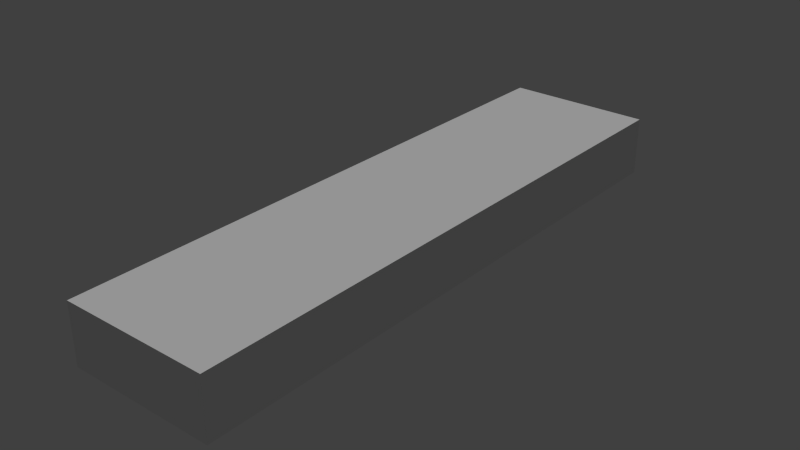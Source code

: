 # Source: stickfigure_merged.blend  (saved by Blender 2.76.0; exported with 4.5.12 LTS)
import bpy
from mathutils import Matrix  # noqa: F401  (used for matrix-valued properties, if any)

bpy.ops.wm.read_factory_settings(use_empty=True)
scene = bpy.context.scene
scene.name = 'Scene'

# ---- collections
col_collection_1 = bpy.data.collections.new('Collection 1'); scene.collection.children.link(col_collection_1)
col_collection_2 = bpy.data.collections.new('Collection 2'); scene.collection.children.link(col_collection_2)

# ---- materials (node trees are filled in below, after node groups)
mat_material_001 = bpy.data.materials.new('Material.001')
mat_material_001.alpha_threshold = 0.0
mat_material_001.use_transparent_shadow = False
mat_material_001.roughness = 0.5
mat_dungeon_material = bpy.data.materials.new('dungeon-material')
mat_dungeon_material.alpha_threshold = 0.0
mat_dungeon_material.use_transparent_shadow = False
mat_dungeon_material.preview_render_type = 'CUBE'
mat_dungeon_material.roughness = 0.5

# ---- material node trees

# ---- world
world_world = bpy.data.worlds.new('World'); scene.world = world_world
world_world.color = (0.05088, 0.05088, 0.05088)
world_world.use_sun_shadow = False
world_world.sun_shadow_jitter_overblur = 0.0
world_world.cycles.sampling_method = 'MANUAL'
world_world.cycles.sample_map_resolution = 256

# ---- lights
light_hemi = bpy.data.lights.new('Hemi', 'SUN')
light_hemi.transmission_factor = 0.0
light_hemi.angle = 0.1993
light_hemi.energy = 1.0
light_hemi.shadow_buffer_clip_start = 0.5
light_hemi.shadow_soft_size = 0.1
light_hemi.shadow_cascade_max_distance = 1000.0
light_hemi.cycles.use_multiple_importance_sampling = False

# ---- meshes
me_cube_002 = bpy.data.meshes.new('Cube.002')
me_cube_002.from_pydata([(8.468, 0.2768, 17.34), (7.49, 0.1875, 17.34), (8.29, 2.239, 17.0), (7.312, 2.15, 17.0), (8.45, 0.4467, 18.33), (7.472, 0.3574, 18.32), (8.271, 2.409, 17.99), (7.293, 2.32, 17.98), (13.01, 0.6942, 17.43), (9.228, -0.05398, 17.22), (12.83, 2.642, 17.09), (8.986, 2.602, 16.76), (13.0, 0.7853, 17.96), (9.196, 0.2368, 18.9), (12.82, 2.733, 17.62), (8.955, 2.893, 18.44), (9.895, -0.6228, 17.63), (11.69, -0.6429, 17.3), (11.69, -0.02349, 17.22), (10.02, -0.5481, 18.23), (11.82, -0.5682, 17.9), (11.82, 0.05126, 17.83), (10.87, 0.09557, 17.22), (10.62, 2.751, 16.76), (10.59, 3.042, 18.45), (10.83, 0.3864, 18.91), (-8.468, 0.2768, 17.34), (-7.49, 0.1875, 17.34), (-8.29, 2.239, 17.0), (-7.312, 2.15, 17.0), (-8.45, 0.4467, 18.33), (-7.472, 0.3574, 18.32), (-8.271, 2.409, 17.99), (-7.293, 2.32, 17.98), (-13.01, 0.6942, 17.43), (-9.228, -0.05398, 17.22), (-12.83, 2.642, 17.09), (-8.986, 2.602, 16.76), (-13.0, 0.7853, 17.96), (-9.196, 0.2368, 18.9), (-12.82, 2.733, 17.62), (-8.955, 2.893, 18.44), (-9.895, -0.6228, 17.63), (-11.69, -0.6429, 17.3), (-11.69, -0.02349, 17.22), (-10.02, -0.5481, 18.23), (-11.82, -0.5682, 17.9), (-11.82, 0.05126, 17.83), (-10.87, 0.09557, 17.22), (-10.62, 2.751, 16.76), (-10.59, 3.042, 18.45), (-10.83, 0.3864, 18.91)], [], [(1, 3, 2, 0), (3, 7, 6, 2), (7, 5, 4, 6), (5, 1, 0, 4), (6, 15, 11, 2), (5, 7, 3, 1), (22, 23, 10, 8), (23, 24, 14, 10), (24, 25, 12, 14), (25, 22, 8, 12), (8, 10, 14, 12), (4, 13, 15, 6), (20, 21, 25, 13, 19), (13, 9, 16, 19), (22, 18, 17, 16, 9), (20, 19, 16, 17), (18, 22, 25, 21), (20, 17, 18, 21), (0, 9, 13, 4), (2, 11, 9, 0), (15, 13, 25, 24), (11, 15, 24, 23), (9, 11, 23, 22), (27, 26, 28, 29), (29, 28, 32, 33), (33, 32, 30, 31), (31, 30, 26, 27), (32, 28, 37, 41), (31, 27, 29, 33), (48, 34, 36, 49), (49, 36, 40, 50), (50, 40, 38, 51), (51, 38, 34, 48), (34, 38, 40, 36), (30, 32, 41, 39), (46, 45, 39, 51, 47), (39, 45, 42, 35), (48, 35, 42, 43, 44), (46, 43, 42, 45), (44, 47, 51, 48), (46, 47, 44, 43), (26, 30, 39, 35), (28, 26, 35, 37), (41, 50, 51, 39), (37, 49, 50, 41), (35, 48, 49, 37)])
_uv = me_cube_002.uv_layers.new(name='UVMap')
_uv.uv.foreach_set('vector', [0.6456, 0.5179, 0.6111, 0.5275, 0.6065, 0.5118, 0.6374, 0.5062, 0.6111, 0.5275, 0.6025, 0.5238, 0.6007, 0.5118, 0.6065, 0.5118, 0.9213, 0.5367, 0.8857, 0.5176, 0.9063, 0.5018, 0.9374, 0.5148, 0.6497, 0.5164, 0.6456, 0.5179, 0.6374, 0.5062, 0.6402, 0.5067, 0.6007, 0.5118, 0.6003, 0.5081, 0.6046, 0.5079, 0.6065, 0.5118, 0.6496, 0.5203, 0.6145, 0.5296, 0.6111, 0.5275, 0.6456, 0.5179, 0.633, 0.4821, 0.5963, 0.495, 0.5895, 0.4716, 0.617, 0.4644, 0.5963, 0.495, 0.5856, 0.4937, 0.579, 0.4703, 0.5895, 0.4716, 0.9569, 0.5, 0.9347, 0.476, 0.9495, 0.4484, 0.9821, 0.4586, 0.6404, 0.4708, 0.633, 0.4821, 0.617, 0.4644, 0.6228, 0.4615, 0.617, 0.4644, 0.5895, 0.4716, 0.5807, 0.4644, 0.6064, 0.4522, 0.9063, 0.5018, 0.9086, 0.49, 0.945, 0.5057, 0.9374, 0.5148, 0.9295, 0.4663, 0.9342, 0.4691, 0.9347, 0.476, 0.9086, 0.49, 0.9225, 0.4767, 0.6401, 0.5021, 0.6361, 0.5026, 0.6389, 0.4971, 0.6435, 0.4979, 0.633, 0.4821, 0.638, 0.4819, 0.6393, 0.4879, 0.6389, 0.4971, 0.6361, 0.5026, 0.6464, 0.487, 0.6435, 0.4979, 0.6389, 0.4971, 0.6393, 0.4879, 0.638, 0.4819, 0.633, 0.4821, 0.6413, 0.4714, 0.6443, 0.4738, 0.6458, 0.4845, 0.6393, 0.4879, 0.638, 0.4819, 0.6431, 0.4767, 0.6374, 0.5062, 0.6361, 0.5026, 0.6401, 0.5021, 0.6402, 0.5067, 0.6065, 0.5118, 0.6046, 0.5079, 0.6361, 0.5026, 0.6374, 0.5062, 0.945, 0.5057, 0.9086, 0.49, 0.9347, 0.476, 0.9569, 0.5, 0.6046, 0.5079, 0.6003, 0.5081, 0.5856, 0.4937, 0.5963, 0.495, 0.6361, 0.5026, 0.6046, 0.5079, 0.5963, 0.495, 0.633, 0.4821, 0.6456, 0.5179, 0.6374, 0.5062, 0.6065, 0.5118, 0.6111, 0.5275, 0.6111, 0.5275, 0.6065, 0.5118, 0.6007, 0.5118, 0.6025, 0.5238, 0.9213, 0.5367, 0.9374, 0.5148, 0.9063, 0.5018, 0.8857, 0.5176, 0.6497, 0.5164, 0.6402, 0.5067, 0.6374, 0.5062, 0.6456, 0.5179, 0.6007, 0.5118, 0.6065, 0.5118, 0.6046, 0.5079, 0.6003, 0.5081, 0.6496, 0.5203, 0.6456, 0.5179, 0.6111, 0.5275, 0.6145, 0.5296, 0.633, 0.4821, 0.617, 0.4644, 0.5895, 0.4716, 0.5963, 0.495, 0.5963, 0.495, 0.5895, 0.4716, 0.579, 0.4703, 0.5856, 0.4937, 0.9569, 0.5, 0.9821, 0.4586, 0.9495, 0.4484, 0.9347, 0.476, 0.6404, 0.4708, 0.6228, 0.4615, 0.617, 0.4644, 0.633, 0.4821, 0.617, 0.4644, 0.6064, 0.4522, 0.5807, 0.4644, 0.5895, 0.4716, 0.9063, 0.5018, 0.9374, 0.5148, 0.945, 0.5057, 0.9086, 0.49, 0.9295, 0.4663, 0.9225, 0.4767, 0.9086, 0.49, 0.9347, 0.476, 0.9342, 0.4691, 0.6401, 0.5021, 0.6435, 0.4979, 0.6389, 0.4971, 0.6361, 0.5026, 0.633, 0.4821, 0.6361, 0.5026, 0.6389, 0.4971, 0.6393, 0.4879, 0.638, 0.4819, 0.6464, 0.487, 0.6393, 0.4879, 0.6389, 0.4971, 0.6435, 0.4979, 0.638, 0.4819, 0.6443, 0.4738, 0.6413, 0.4714, 0.633, 0.4821, 0.6458, 0.4845, 0.6431, 0.4767, 0.638, 0.4819, 0.6393, 0.4879, 0.6374, 0.5062, 0.6402, 0.5067, 0.6401, 0.5021, 0.6361, 0.5026, 0.6065, 0.5118, 0.6374, 0.5062, 0.6361, 0.5026, 0.6046, 0.5079, 0.945, 0.5057, 0.9569, 0.5, 0.9347, 0.476, 0.9086, 0.49, 0.6046, 0.5079, 0.5963, 0.495, 0.5856, 0.4937, 0.6003, 0.5081, 0.6361, 0.5026, 0.633, 0.4821, 0.5963, 0.495, 0.6046, 0.5079])
me_cube_002.use_remesh_preserve_volume = False
me_cube_002.use_remesh_preserve_attributes = False
me_cube_002.use_mirror_vertex_groups = False
me_cube_002.update()
me_plane_005 = bpy.data.meshes.new('Plane.005')
me_plane_005.from_pydata([(0.54, -0.19, 3.172), (0.7485, -0.1421, 3.952), (0.862, -0.05346, 4.298), (0.7113, -0.1007, 4.569), (0.6964, 0.2664, 3.762), (0.65, 0.22, 3.202), (1.009, 0.4432, 4.37), (0.5904, 0.5501, 4.391), (0.7848, -0.1013, 2.645), (0.8863, 0.4491, 2.68), (0.65, 0.22, 3.202), (0.8863, 0.4491, 2.68), (0.2611, -0.1216, 2.058), (0.9045, 0.4329, 2.073), (0.2088, 0.4487, 2.145), (0.7983, -0.1175, 2.057), (0.0, -0.4419, 3.621), (-0.54, -0.19, 3.172), (0.0, -0.3134, 4.332), (-0.7485, -0.1421, 3.952), (-0.862, -0.05346, 4.298), (-0.7113, -0.1007, 4.569), (-0.6964, 0.2664, 3.762), (-0.65, 0.22, 3.202), (0.0, -0.2558, 2.523), (-1.009, 0.4432, 4.37), (0.0, 0.5579, 3.82), (0.0, 0.3, 3.122), (-0.5904, 0.5501, 4.391), (0.0, 0.5091, 4.539), (0.0, 0.4327, 4.117), (-0.7848, -0.1013, 2.645), (-0.8863, 0.4491, 2.68), (0.0, 0.5357, 2.686), (-0.65, 0.22, 3.202), (-0.8863, 0.4491, 2.68), (-0.2611, -0.1216, 2.058), (-0.9045, 0.4329, 2.073), (-0.2088, 0.4487, 2.145), (-0.7983, -0.1175, 2.057)], [(10, 9), (5, 27), (34, 32), (23, 27)], [(16, 0, 1, 18), (18, 3, 7, 29), (3, 18, 1, 2), (7, 3, 2, 6), (8, 0, 16, 24), (9, 5, 0, 8), (5, 4, 1, 0), (6, 2, 1, 4), (30, 29, 7, 26), (6, 4, 26, 7), (26, 4, 10, 27), (27, 10, 11, 33), (8, 15, 13, 9), (12, 15, 8, 24), (33, 38, 37, 32), (12, 24, 33, 14), (12, 14, 13, 15), (16, 18, 19, 17), (18, 29, 28, 21), (21, 20, 19, 18), (28, 25, 20, 21), (31, 24, 16, 17), (32, 31, 17, 23), (23, 17, 19, 22), (25, 22, 19, 20), (30, 26, 28, 29), (25, 28, 26, 22), (26, 27, 34, 22), (27, 33, 35, 34), (31, 32, 37, 39), (36, 24, 31, 39), (14, 33, 9, 13), (36, 38, 33, 24), (36, 39, 37, 38)])
_uv = me_plane_005.uv_layers.new(name='UVMap')
_uv.uv.foreach_set('vector', [0.7438, 0.5635, 0.8159, 0.5365, 0.8336, 0.5657, 0.7748, 0.5833, 0.7672, 0.6349, 0.6841, 0.6276, 0.7007, 0.5871, 0.7559, 0.5922, 0.8513, 0.5898, 0.7748, 0.5833, 0.8336, 0.5657, 0.8557, 0.5764, 0.8518, 0.5945, 0.8513, 0.5898, 0.8557, 0.5764, 0.8862, 0.5754, 0.8691, 0.4873, 0.8159, 0.5365, 0.7438, 0.5635, 0.7632, 0.5014, 0.6924, 0.514, 0.698, 0.5384, 0.7376, 0.5429, 0.7504, 0.5062, 0.698, 0.5384, 0.6913, 0.5537, 0.7197, 0.5665, 0.7376, 0.5429, 0.6606, 0.5895, 0.6951, 0.5891, 0.7197, 0.5665, 0.6913, 0.5537, 0.7556, 0.5666, 0.7559, 0.5922, 0.7007, 0.5871, 0.7513, 0.5477, 0.6606, 0.5895, 0.6913, 0.5537, 0.7513, 0.5477, 0.7007, 0.5871, 0.7513, 0.5477, 0.6913, 0.5537, 0.6816, 0.5145, 0.7418, 0.5041, 0.7418, 0.5041, 0.6816, 0.5145, 0.6785, 0.483, 0.7514, 0.4712, 0.7504, 0.5062, 0.7386, 0.4855, 0.6967, 0.4885, 0.6924, 0.514, 0.7834, 0.4518, 0.8546, 0.4517, 0.8691, 0.4873, 0.7632, 0.5014, 0.7089, 0.4469, 0.735, 0.4873, 0.6924, 0.514, 0.6656, 0.4555, 0.7537, 0.4515, 0.7668, 0.4708, 0.7514, 0.4712, 0.7089, 0.4469, 0.7834, 0.4518, 0.8012, 0.4352, 0.8328, 0.4356, 0.8546, 0.4517, 0.7438, 0.5635, 0.7748, 0.5833, 0.8336, 0.5657, 0.8159, 0.5365, 0.7672, 0.6349, 0.7559, 0.5922, 0.7007, 0.5871, 0.6841, 0.6276, 0.8513, 0.5898, 0.8557, 0.5764, 0.8336, 0.5657, 0.7748, 0.5833, 0.8518, 0.5945, 0.8862, 0.5754, 0.8557, 0.5764, 0.8513, 0.5898, 0.8691, 0.4873, 0.7632, 0.5014, 0.7438, 0.5635, 0.8159, 0.5365, 0.6924, 0.514, 0.7504, 0.5062, 0.7376, 0.5429, 0.698, 0.5384, 0.698, 0.5384, 0.7376, 0.5429, 0.7197, 0.5665, 0.6913, 0.5537, 0.6606, 0.5895, 0.6913, 0.5537, 0.7197, 0.5665, 0.6951, 0.5891, 0.7556, 0.5666, 0.7513, 0.5477, 0.7007, 0.5871, 0.7559, 0.5922, 0.6606, 0.5895, 0.7007, 0.5871, 0.7513, 0.5477, 0.6913, 0.5537, 0.7513, 0.5477, 0.7418, 0.5041, 0.6816, 0.5145, 0.6913, 0.5537, 0.7418, 0.5041, 0.7514, 0.4712, 0.6785, 0.483, 0.6816, 0.5145, 0.7504, 0.5062, 0.6924, 0.514, 0.6967, 0.4885, 0.7386, 0.4855, 0.7834, 0.4518, 0.7632, 0.5014, 0.8691, 0.4873, 0.8546, 0.4517, 0.7514, 0.4712, 0.7266, 0.4566, 0.6643, 0.4741, 0.7732, 0.497, 0.7537, 0.4515, 0.7089, 0.4469, 0.7514, 0.4712, 0.7668, 0.4708, 0.7834, 0.4518, 0.8546, 0.4517, 0.8328, 0.4356, 0.8012, 0.4352])
me_plane_005.materials.append(mat_material_001)
me_plane_005.use_remesh_preserve_volume = False
me_plane_005.use_remesh_preserve_attributes = False
me_plane_005.use_mirror_vertex_groups = False
me_plane_005.update()
me_cube_001 = bpy.data.meshes.new('Cube.001')
me_cube_001.from_pydata([(0.3155, 0.3446, 1.409), (0.4805, 0.2687, 0.4595), (0.8475, 0.4347, 1.409), (0.8634, 0.3336, 0.4595), (0.4051, -0.1839, 1.409), (0.536, -0.05914, 0.3878), (0.9371, -0.09374, 1.409), (0.9189, 0.005729, 0.3878), (0.4589, 0.2893, 0.03547), (0.8769, 0.3601, 0.03547), (0.9558, -0.1053, 0.03547), (0.5378, -0.1761, 0.03547), (1.073, -0.7814, 0.1485), (0.634, -0.8557, 0.1519), (1.046, -0.6353, 0.03547), (0.6276, -0.7062, 0.03547), (-0.2945, 0.3446, 1.409), (-0.4805, 0.2687, 0.4595), (-0.8264, 0.4347, 1.409), (-0.8634, 0.3336, 0.4595), (-0.384, -0.1839, 1.409), (-0.536, -0.05914, 0.3878), (-0.916, -0.09374, 1.409), (-0.9189, 0.005729, 0.3878), (-0.4589, 0.2893, 0.03547), (-0.8769, 0.3601, 0.03547), (-0.9558, -0.1053, 0.03547), (-0.5378, -0.1761, 0.03547), (-1.073, -0.7814, 0.1485), (-0.634, -0.8557, 0.1519), (-1.046, -0.6353, 0.03547), (-0.6276, -0.7062, 0.03547)], [], [(1, 0, 2, 3), (3, 2, 6, 7), (7, 6, 4, 5), (5, 4, 0, 1), (0, 4, 6, 2), (7, 10, 9, 3), (11, 8, 9, 10), (7, 12, 14, 10), (3, 9, 8, 1), (1, 8, 11, 5), (13, 15, 14, 12), (5, 13, 12, 7), (11, 15, 13, 5), (10, 14, 15, 11), (17, 19, 18, 16), (19, 23, 22, 18), (23, 21, 20, 22), (21, 17, 16, 20), (16, 18, 22, 20), (23, 19, 25, 26), (27, 26, 25, 24), (23, 26, 30, 28), (19, 17, 24, 25), (17, 21, 27, 24), (29, 28, 30, 31), (21, 23, 28, 29), (27, 21, 29, 31), (26, 27, 31, 30)])
_uv = me_cube_001.uv_layers.new(name='UVMap')
_uv.uv.foreach_set('vector', [0.7056, 0.358, 0.7207, 0.3879, 0.7276, 0.3923, 0.7258, 0.3765, 0.8161, 0.3555, 0.811, 0.3979, 0.8381, 0.3959, 0.8444, 0.3539, 0.6698, 0.3656, 0.6686, 0.3925, 0.6892, 0.3904, 0.6856, 0.3547, 0.6856, 0.3547, 0.6892, 0.3904, 0.7207, 0.3879, 0.7056, 0.358, 0.7207, 0.3879, 0.6892, 0.3904, 0.6729, 0.4047, 0.7082, 0.4072, 0.8444, 0.3539, 0.8386, 0.336, 0.816, 0.3423, 0.8161, 0.3555, 0.6712, 0.3353, 0.7051, 0.3458, 0.7144, 0.3352, 0.6716, 0.3291, 0.8444, 0.3539, 0.8965, 0.3485, 0.8824, 0.3306, 0.8386, 0.336, 0.7255, 0.376, 0.7155, 0.3547, 0.7051, 0.3458, 0.7056, 0.358, 0.7056, 0.358, 0.7051, 0.3458, 0.6712, 0.3353, 0.6856, 0.3547, 0.6274, 0.3507, 0.6237, 0.3345, 0.5992, 0.3466, 0.6077, 0.3638, 0.6856, 0.3547, 0.6274, 0.3507, 0.6085, 0.3659, 0.6682, 0.3646, 0.6712, 0.3353, 0.6237, 0.3345, 0.6274, 0.3507, 0.6856, 0.3547, 0.6716, 0.3291, 0.6226, 0.3302, 0.6237, 0.3345, 0.6712, 0.3353, 0.7056, 0.358, 0.7258, 0.3765, 0.7276, 0.3923, 0.7207, 0.3879, 0.8161, 0.3555, 0.8444, 0.3539, 0.8381, 0.3959, 0.811, 0.3979, 0.6698, 0.3656, 0.6856, 0.3547, 0.6892, 0.3904, 0.6686, 0.3925, 0.6856, 0.3547, 0.7056, 0.358, 0.7207, 0.3879, 0.6892, 0.3904, 0.7207, 0.3879, 0.7082, 0.4072, 0.6729, 0.4047, 0.6892, 0.3904, 0.8444, 0.3539, 0.8161, 0.3555, 0.816, 0.3423, 0.8386, 0.336, 0.6712, 0.3353, 0.6716, 0.3291, 0.7144, 0.3352, 0.7051, 0.3458, 0.8444, 0.3539, 0.8386, 0.336, 0.8824, 0.3306, 0.8965, 0.3485, 0.7255, 0.376, 0.7056, 0.358, 0.7051, 0.3458, 0.7155, 0.3547, 0.7056, 0.358, 0.6856, 0.3547, 0.6712, 0.3353, 0.7051, 0.3458, 0.6274, 0.3507, 0.6077, 0.3638, 0.5992, 0.3466, 0.6237, 0.3345, 0.6856, 0.3547, 0.6682, 0.3646, 0.6085, 0.3659, 0.6274, 0.3507, 0.6712, 0.3353, 0.6856, 0.3547, 0.6274, 0.3507, 0.6237, 0.3345, 0.6716, 0.3291, 0.6712, 0.3353, 0.6237, 0.3345, 0.6226, 0.3302])
me_cube_001.use_remesh_preserve_volume = False
me_cube_001.use_remesh_preserve_attributes = False
me_cube_001.use_mirror_vertex_groups = False
me_cube_001.update()
me_plane_003 = bpy.data.meshes.new('Plane.003')
me_plane_003.from_pydata([(0.5025, 6.212, 0.7756), (0.3897, 5.858, 0.6882), (0.5663, 5.25, 0.1728), (0.445, 5.208, 0.4776), (0.9944, 5.93, 0.1684), (0.5105, 6.517, 0.8361), (0.487, 6.917, 0.8739), (1.03, 6.184, 0.1607), (1.198, 6.441, 0.1664), (1.146, 6.874, 0.1876), (0.5494, 7.612, 0.484), (0.9657, 7.295, 0.1783), (0.56, 7.64, -0.1044), (0.6801, 6.432, -1.208), (0.7175, 6.857, -1.17), (0.5178, 5.865, -0.9517), (0.6782, 6.243, -1.153), (1.107, 6.438, -0.6773), (1.149, 6.866, -0.691), (0.9555, 5.892, -0.5428), (1.042, 6.159, -0.67), (0.6709, 6.982, -1.135), (0.9182, 7.275, -0.734), (0.4183, 5.513, -0.5464), (0.6353, 5.372, -0.1536), (-0.5025, 6.212, 0.7756), (-0.3897, 5.858, 0.6882), (0.0, 5.646, 0.9926), (-0.5663, 5.25, 0.1728), (-0.445, 5.208, 0.4776), (-0.9944, 5.93, 0.1684), (0.0, 5.165, 0.9325), (0.0, 6.086, 1.123), (-0.5105, 6.517, 0.8361), (0.0, 6.494, 0.9668), (-0.487, 6.917, 0.8739), (0.0, 7.055, 1.04), (-1.03, 6.184, 0.1607), (-1.198, 6.441, 0.1664), (-1.146, 6.874, 0.1876), (-0.5494, 7.612, 0.484), (0.0, 7.71, 0.6343), (-0.9657, 7.295, 0.1783), (-0.56, 7.64, -0.1044), (0.0, 7.698, -0.1235), (-0.6801, 6.432, -1.208), (-0.7175, 6.857, -1.17), (-0.5178, 5.865, -0.9517), (-0.6782, 6.243, -1.153), (-1.107, 6.438, -0.6773), (-1.149, 6.866, -0.691), (-0.9555, 5.892, -0.5428), (-1.042, 6.159, -0.67), (-0.6709, 6.982, -1.135), (-0.9182, 7.275, -0.734), (-0.4183, 5.513, -0.5464), (-0.6353, 5.372, -0.1536), (0.0, 7.186, -1.159), (0.0, 7.427, -0.8927), (0.0, 6.4, -1.272), (0.0, 6.827, -1.214), (0.0, 5.817, -1.021), (0.0, 6.081, -1.17), (0.0, 5.432, -0.5269), (0.0, 5.179, 0.2261), (0.0, 5.271, -0.1716)], [], [(27, 1, 0, 32), (1, 3, 2, 4), (27, 31, 3, 1), (32, 0, 5, 34), (34, 5, 6, 36), (5, 0, 7, 8), (0, 1, 4, 7), (6, 5, 8, 9), (36, 6, 10, 41), (9, 11, 10, 6), (41, 10, 12, 44), (18, 17, 13, 14), (20, 19, 15, 16), (20, 16, 13, 17), (7, 20, 17, 8), (7, 4, 19, 20), (9, 8, 17, 18), (18, 14, 21, 22), (9, 18, 22, 11), (15, 19, 24, 23), (2, 24, 19, 4), (22, 21, 57, 58), (11, 22, 12, 10), (12, 22, 58, 44), (14, 13, 59, 60), (14, 60, 57, 21), (16, 15, 61, 62), (16, 62, 59, 13), (63, 61, 15, 23), (24, 2, 64, 65), (24, 65, 63, 23), (2, 3, 31, 64), (27, 32, 25, 26), (26, 30, 28, 29), (27, 26, 29, 31), (32, 34, 33, 25), (34, 36, 35, 33), (33, 38, 37, 25), (25, 37, 30, 26), (35, 39, 38, 33), (36, 41, 40, 35), (39, 35, 40, 42), (41, 44, 43, 40), (50, 46, 45, 49), (52, 48, 47, 51), (52, 49, 45, 48), (37, 38, 49, 52), (37, 52, 51, 30), (39, 50, 49, 38), (50, 54, 53, 46), (39, 42, 54, 50), (47, 55, 56, 51), (28, 30, 51, 56), (54, 58, 57, 53), (42, 40, 43, 54), (43, 44, 58, 54), (46, 60, 59, 45), (46, 53, 57, 60), (48, 62, 61, 47), (48, 45, 59, 62), (63, 55, 47, 61), (56, 65, 64, 28), (56, 55, 63, 65), (28, 64, 31, 29)])
_uv = me_plane_003.uv_layers.new(name='UVMap')
_uv.uv.foreach_set('vector', [0.2325, 0.8514, 0.2656, 0.8565, 0.2671, 0.8684, 0.233, 0.8645, 0.2656, 0.8565, 0.2548, 0.8316, 0.2647, 0.8345, 0.2873, 0.8549, 0.2325, 0.8514, 0.2305, 0.8313, 0.2548, 0.8316, 0.2656, 0.8565, 0.233, 0.8645, 0.2671, 0.8684, 0.2713, 0.8842, 0.2368, 0.8793, 0.2368, 0.8793, 0.2713, 0.8842, 0.2615, 0.8992, 0.2164, 0.9182, 0.2713, 0.8842, 0.2671, 0.8684, 0.3019, 0.8668, 0.3102, 0.8755, 0.2671, 0.8684, 0.2656, 0.8565, 0.2873, 0.8549, 0.3019, 0.8668, 0.2615, 0.8992, 0.2713, 0.8842, 0.3102, 0.8755, 0.3062, 0.8961, 0.2164, 0.9182, 0.2615, 0.8992, 0.2552, 0.9302, 0.2431, 0.9359, 0.3062, 0.8961, 0.2967, 0.9207, 0.2552, 0.9302, 0.2615, 0.8992, 0.17, 0.9046, 0.1829, 0.9008, 0.1891, 0.9125, 0.1787, 0.9198, 0.2094, 0.9161, 0.2166, 0.9163, 0.2162, 0.9278, 0.2094, 0.9265, 0.2216, 0.917, 0.2272, 0.9161, 0.2278, 0.9274, 0.2196, 0.9273, 0.2216, 0.917, 0.2196, 0.9273, 0.2162, 0.9278, 0.2166, 0.9163, 0.2234, 0.9, 0.2216, 0.917, 0.2166, 0.9163, 0.2169, 0.8991, 0.2234, 0.9, 0.2293, 0.901, 0.2272, 0.9161, 0.2216, 0.917, 0.2073, 0.8992, 0.2169, 0.8991, 0.2166, 0.9163, 0.2094, 0.9161, 0.2094, 0.9161, 0.2094, 0.9265, 0.207, 0.9266, 0.2015, 0.9168, 0.2073, 0.8992, 0.2094, 0.9161, 0.2015, 0.9168, 0.1971, 0.9017, 0.2278, 0.9274, 0.2272, 0.9161, 0.2409, 0.9129, 0.2381, 0.9234, 0.2459, 0.907, 0.2409, 0.9129, 0.2272, 0.9161, 0.2293, 0.901, 0.2015, 0.9168, 0.207, 0.9266, 0.1991, 0.9385, 0.1902, 0.9334, 0.1971, 0.9017, 0.2015, 0.9168, 0.1891, 0.9125, 0.1829, 0.9008, 0.1891, 0.9125, 0.2015, 0.9168, 0.1902, 0.9334, 0.1787, 0.9198, 0.2094, 0.9265, 0.2162, 0.9278, 0.2176, 0.9413, 0.2074, 0.9407, 0.2094, 0.9265, 0.2074, 0.9407, 0.1991, 0.9385, 0.207, 0.9266, 0.2196, 0.9273, 0.2278, 0.9274, 0.2321, 0.938, 0.2253, 0.9402, 0.2196, 0.9273, 0.2253, 0.9402, 0.2176, 0.9413, 0.2162, 0.9278, 0.2448, 0.9304, 0.2321, 0.938, 0.2278, 0.9274, 0.2381, 0.9234, 0.2409, 0.9129, 0.2459, 0.907, 0.2587, 0.9179, 0.2519, 0.9246, 0.2409, 0.9129, 0.2519, 0.9246, 0.2448, 0.9304, 0.2381, 0.9234, 0.2647, 0.8345, 0.2548, 0.8316, 0.2305, 0.8313, 0.2335, 0.8238, 0.2325, 0.8514, 0.233, 0.8645, 0.2671, 0.8684, 0.2656, 0.8565, 0.2656, 0.8565, 0.2873, 0.8549, 0.2647, 0.8345, 0.2548, 0.8316, 0.2325, 0.8514, 0.2656, 0.8565, 0.2548, 0.8316, 0.2305, 0.8313, 0.233, 0.8645, 0.2368, 0.8793, 0.2713, 0.8842, 0.2671, 0.8684, 0.2368, 0.8793, 0.2164, 0.9182, 0.2615, 0.8992, 0.2713, 0.8842, 0.2713, 0.8842, 0.3102, 0.8755, 0.3019, 0.8668, 0.2671, 0.8684, 0.2671, 0.8684, 0.3019, 0.8668, 0.2873, 0.8549, 0.2656, 0.8565, 0.2615, 0.8992, 0.3062, 0.8961, 0.3102, 0.8755, 0.2713, 0.8842, 0.2164, 0.9182, 0.2431, 0.9359, 0.2552, 0.9302, 0.2615, 0.8992, 0.3062, 0.8961, 0.2615, 0.8992, 0.2552, 0.9302, 0.2967, 0.9207, 0.17, 0.9046, 0.1787, 0.9198, 0.1891, 0.9125, 0.1829, 0.9008, 0.2094, 0.9161, 0.2094, 0.9265, 0.2162, 0.9278, 0.2166, 0.9163, 0.2216, 0.917, 0.2196, 0.9273, 0.2278, 0.9274, 0.2272, 0.9161, 0.2216, 0.917, 0.2166, 0.9163, 0.2162, 0.9278, 0.2196, 0.9273, 0.2234, 0.9, 0.2169, 0.8991, 0.2166, 0.9163, 0.2216, 0.917, 0.2234, 0.9, 0.2216, 0.917, 0.2272, 0.9161, 0.2293, 0.901, 0.2073, 0.8992, 0.2094, 0.9161, 0.2166, 0.9163, 0.2169, 0.8991, 0.2094, 0.9161, 0.2015, 0.9168, 0.207, 0.9266, 0.2094, 0.9265, 0.2073, 0.8992, 0.1971, 0.9017, 0.2015, 0.9168, 0.2094, 0.9161, 0.2278, 0.9274, 0.2381, 0.9234, 0.2409, 0.9129, 0.2272, 0.9161, 0.2459, 0.907, 0.2293, 0.901, 0.2272, 0.9161, 0.2409, 0.9129, 0.2015, 0.9168, 0.1902, 0.9334, 0.1991, 0.9385, 0.207, 0.9266, 0.1971, 0.9017, 0.1829, 0.9008, 0.1891, 0.9125, 0.2015, 0.9168, 0.1891, 0.9125, 0.1787, 0.9198, 0.1902, 0.9334, 0.2015, 0.9168, 0.2094, 0.9265, 0.2074, 0.9407, 0.2176, 0.9413, 0.2162, 0.9278, 0.2094, 0.9265, 0.207, 0.9266, 0.1991, 0.9385, 0.2074, 0.9407, 0.2196, 0.9273, 0.2253, 0.9402, 0.2321, 0.938, 0.2278, 0.9274, 0.2196, 0.9273, 0.2162, 0.9278, 0.2176, 0.9413, 0.2253, 0.9402, 0.2448, 0.9304, 0.2381, 0.9234, 0.2278, 0.9274, 0.2321, 0.938, 0.2409, 0.9129, 0.2519, 0.9246, 0.2587, 0.9179, 0.2459, 0.907, 0.2409, 0.9129, 0.2381, 0.9234, 0.2448, 0.9304, 0.2519, 0.9246, 0.2647, 0.8345, 0.2335, 0.8238, 0.2305, 0.8313, 0.2548, 0.8316])
me_plane_003.materials.append(mat_material_001)
me_plane_003.use_remesh_preserve_volume = False
me_plane_003.use_remesh_preserve_attributes = False
me_plane_003.use_mirror_vertex_groups = False
me_plane_003.update()
me_cube_003 = bpy.data.meshes.new('Cube.003')
me_cube_003.from_pydata([(-1.0, -1.0, 0.0), (-1.0, -1.0, 2.0), (-1.0, 1.0, 0.0), (-1.0, 1.0, 2.0), (1.0, -1.0, 0.0), (1.0, -1.0, 2.0), (1.0, 1.0, 0.0), (1.0, 1.0, 2.0)], [], [(1, 0, 2, 3), (3, 2, 6, 7), (7, 6, 4, 5), (5, 4, 0, 1), (0, 4, 6, 2), (5, 1, 3, 7)])
_uv = me_cube_003.uv_layers.new(name='UVMap')
_uv.uv.foreach_set('vector', [0.0, 0.0, 1.0, 0.0, 1.0, 1.0, 0.0, 1.0, 0.0, 0.0, 1.0, 0.0, 1.0, 1.0, 0.0, 1.0, 0.0, 0.0, 1.0, 0.0, 1.0, 1.0, 0.0, 1.0, 0.0, 0.0, 1.0, 0.0, 1.0, 1.0, 0.0, 1.0, 0.0, 0.0, 1.0, 0.0, 1.0, 1.0, 0.0, 1.0, 0.0, 0.0, 1.0, 0.0, 1.0, 1.0, 0.0, 1.0])
me_cube_003.materials.append(mat_dungeon_material)
me_cube_003.use_remesh_preserve_volume = False
me_cube_003.use_remesh_preserve_attributes = False
me_cube_003.use_mirror_vertex_groups = False
me_cube_003.update()
arm_armature = bpy.data.armatures.new('Armature')  # bones are not reproduced

# ---- objects
ob_armature = bpy.data.objects.new('Armature', arm_armature)
ob_hand = bpy.data.objects.new('Hand', me_cube_002)
ob_body = bpy.data.objects.new('Body', me_plane_005)
ob_foot = bpy.data.objects.new('Foot', me_cube_001)
ob_head = bpy.data.objects.new('Head', me_plane_003)
ob_hemi = bpy.data.objects.new('Hemi', light_hemi)
ob_cube = bpy.data.objects.new('Cube', me_cube_003)

# ---- transforms, parenting, visibility, modifiers, constraints
ob_armature.location = (0.0, 0.16, 0.6)
ob_armature.scale = (0.2377, 0.2377, 0.2377)
ob_armature.show_in_front = True
ob_armature.lineart.crease_threshold = 0.0
ob_hand.parent = ob_armature
ob_hand.matrix_parent_inverse = Matrix(((1.0, 0.0, 0.0, -0.0), (0.0, 1.0, -3.725e-09, -0.15), (0.0, 0.0, 1.0, -2.561), (0.0, 0.0, 0.0, 1.0)))
ob_hand.location = (1.421e-14, 1.776e-15, 0.0)
ob_hand.scale = (0.2417, 0.2417, 0.2417)
ob_hand.hide_render = True
ob_hand.lineart.crease_threshold = 0.0
_vg = ob_hand.vertex_groups.new(name='Hip')
_vg = ob_hand.vertex_groups.new(name='Backbone')
_vg = ob_hand.vertex_groups.new(name='Head')
_vg = ob_hand.vertex_groups.new(name='Upper Leg L')
_vg = ob_hand.vertex_groups.new(name='Lower Leg L')
_vg = ob_hand.vertex_groups.new(name='Upper Leg R')
_vg = ob_hand.vertex_groups.new(name='Lower Leg R')
_vg = ob_hand.vertex_groups.new(name='Hand L')
_vg.add([0, 1, 2, 3, 4, 5, 6, 7, 8, 9, 10, 11, 12, 13, 14, 15, 16, 17, 18, 19, 20, 21, 22, 23, 24, 25], 1.0, 'REPLACE')
_vg = ob_hand.vertex_groups.new(name='Foot L')
_vg = ob_hand.vertex_groups.new(name='Hand R')
_vg.add([26, 27, 28, 29, 30, 31, 32, 33, 34, 35, 36, 37, 38, 39, 40, 41, 42, 43, 44, 45, 46, 47, 48, 49, 50, 51], 1.0, 'REPLACE')
_vg = ob_hand.vertex_groups.new(name='Foot R')
_m = ob_hand.modifiers.new('Armature', 'ARMATURE')
_m.object = ob_armature
ob_body.parent = ob_armature
ob_body.matrix_parent_inverse = Matrix(((1.0, 0.0, 0.0, -0.0), (0.0, 1.0, -3.725e-09, -0.15), (0.0, 0.0, 1.0, -2.561), (0.0, 0.0, 0.0, 1.0)))
ob_body.location = (-0.00292, 0.02785, -0.0136)
ob_body.lineart.crease_threshold = 0.0
_vg = ob_body.vertex_groups.new(name='Hip')
_vg.add([0, 5, 8, 9, 10, 11, 12, 13, 14, 15, 16, 17, 23, 24, 27, 31, 32, 33, 34, 35, 36, 37, 38, 39], 1.0, 'REPLACE')
_vg = ob_body.vertex_groups.new(name='Backbone')
_vg.add([0, 1, 2, 3, 4, 5, 6, 7, 10, 16, 17, 18, 19, 20, 21, 22, 23, 25, 26, 27, 28, 29, 30, 34], 1.0, 'REPLACE')
_vg = ob_body.vertex_groups.new(name='Head')
_vg = ob_body.vertex_groups.new(name='Upper Leg L')
_vg.add([8, 9, 11, 12, 13, 14, 15, 24, 33], 1.0, 'REPLACE')
_vg = ob_body.vertex_groups.new(name='Lower Leg L')
_vg = ob_body.vertex_groups.new(name='Upper Leg R')
_vg.add([24, 31, 32, 33, 35, 36, 37, 38, 39], 1.0, 'REPLACE')
_vg = ob_body.vertex_groups.new(name='Lower Leg R')
_vg = ob_body.vertex_groups.new(name='Hand L')
_vg = ob_body.vertex_groups.new(name='Foot L')
_vg = ob_body.vertex_groups.new(name='Hand R')
_vg = ob_body.vertex_groups.new(name='Foot R')
_m = ob_body.modifiers.new('Armature', 'ARMATURE')
_m.object = ob_armature
ob_foot.parent = ob_armature
ob_foot.matrix_parent_inverse = Matrix(((1.0, 0.0, 0.0, -0.0), (0.0, 1.0, -3.725e-09, -0.15), (0.0, 0.0, 1.0, -2.561), (0.0, 0.0, 0.0, 1.0)))
ob_foot.location = (0.0, 0.0, 0.0)
ob_foot.lineart.crease_threshold = 0.0
_vg = ob_foot.vertex_groups.new(name='Hip')
_vg = ob_foot.vertex_groups.new(name='Backbone')
_vg = ob_foot.vertex_groups.new(name='Head')
_vg = ob_foot.vertex_groups.new(name='Upper Leg L')
_vg = ob_foot.vertex_groups.new(name='Lower Leg L')
_vg.add([0, 1, 2, 3, 4, 5, 6, 7], 1.0, 'REPLACE')
_vg = ob_foot.vertex_groups.new(name='Upper Leg R')
_vg = ob_foot.vertex_groups.new(name='Lower Leg R')
_vg.add([16, 17, 18, 19, 20, 21, 22, 23], 1.0, 'REPLACE')
_vg = ob_foot.vertex_groups.new(name='Hand L')
_vg = ob_foot.vertex_groups.new(name='Foot L')
_vg.add([1, 3, 5, 7, 8, 9, 10, 11, 12, 13, 14, 15], 1.0, 'REPLACE')
_vg = ob_foot.vertex_groups.new(name='Hand R')
_vg = ob_foot.vertex_groups.new(name='Foot R')
_vg.add([17, 19, 21, 23, 24, 25, 26, 27, 28, 29, 30, 31], 1.0, 'REPLACE')
_m = ob_foot.modifiers.new('Armature', 'ARMATURE')
_m.object = ob_armature
ob_head.parent = ob_armature
ob_head.matrix_parent_inverse = Matrix(((1.0, 0.0, 0.0, -0.0), (0.0, 1.0, -3.725e-09, -0.15), (0.0, 0.0, 1.0, -2.561), (0.0, 0.0, 0.0, 1.0)))
ob_head.location = (0.0, 0.0, 0.0)
ob_head.rotation_euler = (1.571, -0.0, 0.0)
ob_head.lineart.crease_threshold = 0.0
_vg = ob_head.vertex_groups.new(name='Hip')
_vg = ob_head.vertex_groups.new(name='Backbone')
_vg = ob_head.vertex_groups.new(name='Head')
_vg.add([0, 1, 2, 3, 4, 5, 6, 7, 8, 9, 10, 11, 12, 13, 14, 15, 16, 17, 18, 19, 20, 21, 22, 23, 24, 25, 26, 27, 28, 29, 30, 31, 32, 33, 34, 35, 36, 37, 38, 39, 40, 41, 42, 43, 44, 45, 46, 47, 48, 49, 50, 51, 52, 53, 54, 55, 56, 57, 58, 59, 60, 61, 62, 63, 64, 65], 1.0, 'REPLACE')
_vg = ob_head.vertex_groups.new(name='Upper Leg L')
_vg = ob_head.vertex_groups.new(name='Lower Leg L')
_vg = ob_head.vertex_groups.new(name='Upper Leg R')
_vg = ob_head.vertex_groups.new(name='Lower Leg R')
_vg = ob_head.vertex_groups.new(name='Hand L')
_vg = ob_head.vertex_groups.new(name='Foot L')
_vg = ob_head.vertex_groups.new(name='Hand R')
_vg = ob_head.vertex_groups.new(name='Foot R')
_m = ob_head.modifiers.new('Armature', 'ARMATURE')
_m.object = ob_armature
ob_hemi.location = (-2.19, 6.263, -17.46)
ob_hemi.lineart.crease_threshold = 0.0
ob_cube.location = (0.0, 0.0, 0.0)
ob_cube.scale = (5.0, 20.0, 2.0)
ob_cube.lineart.crease_threshold = 0.0

# ---- collection membership
col_collection_1.objects.link(ob_armature)
col_collection_1.objects.link(ob_hand)
col_collection_1.objects.link(ob_body)
col_collection_1.objects.link(ob_foot)
col_collection_1.objects.link(ob_head)
col_collection_2.objects.link(ob_hemi)
col_collection_2.objects.link(ob_cube)

# ---- scene / render settings (as saved in the file)
scene.frame_start = 1; scene.frame_end = 30; scene.frame_set(7)
scene.render.engine = 'BLENDER_EEVEE_NEXT'
scene.render.resolution_percentage = 50
scene.render.dither_intensity = 0.0
scene.cycles.use_denoising = False
scene.cycles.samples = 10
scene.cycles.sampling_pattern = 'TABULATED_SOBOL'
scene.cycles.light_sampling_threshold = 0.0
scene.cycles.use_adaptive_sampling = False
scene.cycles.use_light_tree = False
scene.cycles.blur_glossy = 0.0
scene.cycles.pixel_filter_type = 'GAUSSIAN'
scene.cycles.sample_clamp_indirect = 0.0
scene.view_settings.view_transform = 'Standard'
bpy.context.view_layer.update()

# ---- added for rendering (the .blend has no active camera): camera
cam_auto = bpy.data.cameras.new('AutoCamera')
cam_auto.lens = 50.0
cam_auto.sensor_width = 36.0
cam_auto.clip_end = 1000.0
ob_auto_camera = bpy.data.objects.new('AutoCamera', cam_auto)
scene.collection.objects.link(ob_auto_camera)
ob_auto_camera.location = (38.3271, -45.9925, 32.6617)
ob_auto_camera.rotation_euler = (1.09748, -7.21219e-08, 0.694738)
scene.camera = ob_auto_camera
bpy.context.view_layer.update()
